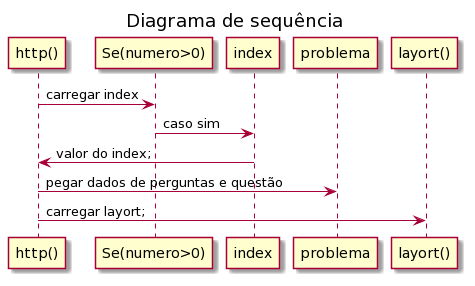

The diagram above was rendered by PlantUML. Its source (embedded in the PNG):
@startuml
title Diagrama de sequência

"http()"->"Se(numero>0)":carregar index
"Se(numero>0)"->"index": caso sim
"index"->"http()": valor do index;
"http()"->"problema":pegar dados de perguntas e questão
"http()"->"layort()": carregar layort;
@enduml